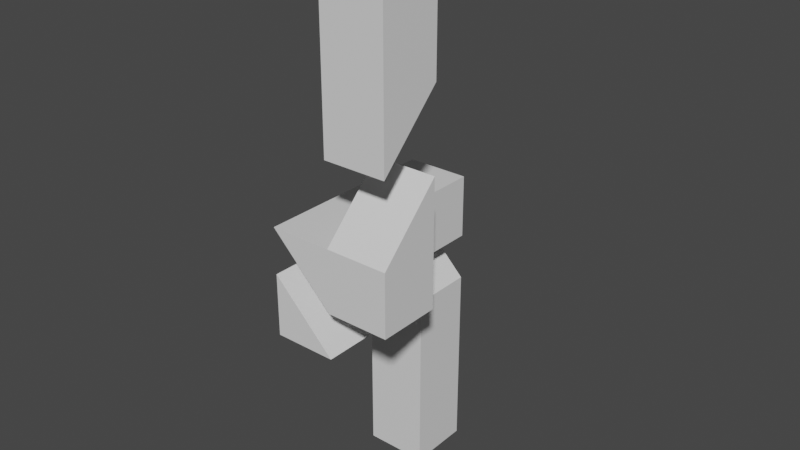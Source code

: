 # Source: AllTargets.blend  (saved by Blender 3.3.6; exported with 4.5.12 LTS)
import bpy
from mathutils import Matrix  # noqa: F401  (used for matrix-valued properties, if any)

bpy.ops.wm.read_factory_settings(use_empty=True)
scene = bpy.context.scene
scene.name = 'Scene'

# ---- collections
col_collection = bpy.data.collections.new('Collection'); scene.collection.children.link(col_collection)

# ---- materials (node trees are filled in below, after node groups)
mat_material = bpy.data.materials.new('Material')
mat_material.alpha_threshold = 0.0
mat_material.use_transparent_shadow = False
mat_material.roughness = 0.5
mat_material.line_color = (0.0, 0.0, 0.0, 1.0)

# ---- material node trees
mat_material.use_nodes = True; mat_material.node_tree.nodes.clear()
_N = mat_material.node_tree.nodes; _L = mat_material.node_tree.links
n0 = _N.new('ShaderNodeOutputMaterial'); n0.name = 'Material Output'; n0.location = (300, 300)
n1 = _N.new('ShaderNodeBsdfPrincipled'); n1.name = 'Principled BSDF'; n1.location = (10, 300)
n1.distribution = 'GGX'
n1.subsurface_method = 'RANDOM_WALK_SKIN'
n1.inputs[3].default_value = 1.45
n1.inputs[27].default_value = (0.0, 0.0, 0.0, 1.0)
n1.inputs[28].default_value = 1.0
_L.new(n1.outputs[0], n0.inputs[0])
n0.is_active_output = True

# ---- world
world_world = bpy.data.worlds.new('World'); scene.world = world_world
world_world.use_nodes = True; world_world.node_tree.nodes.clear()
_N = world_world.node_tree.nodes; _L = world_world.node_tree.links
n0 = _N.new('ShaderNodeOutputWorld'); n0.name = 'World Output'; n0.location = (300, 300)
n1 = _N.new('ShaderNodeBackground'); n1.name = 'Background'; n1.location = (10, 300)
n1.inputs[0].default_value = (0.05088, 0.05088, 0.05088, 1.0)
_L.new(n1.outputs[0], n0.inputs[0])
n0.is_active_output = True
world_world.color = (0.05088, 0.05088, 0.05088)
world_world.use_sun_shadow = False
world_world.sun_shadow_jitter_overblur = 0.0

# ---- meshes
me_cube = bpy.data.meshes.new('Cube')
me_cube.from_pydata([(1.0, -1.0, 5.0), (1.0, 1.0, 5.0), (1.0, -1.0, 7.0), (-1.0, -1.0, 7.0), (1.0, 1.0, 7.0), (-1.0, 1.0, 7.0), (1.0, -3.0, 5.0), (1.0, -3.0, 7.0), (-1.0, -3.0, 7.0), (1.0, -5.0, 5.0), (1.0, -5.0, 7.0), (-1.0, -5.0, 7.0), (3.0, -3.0, 7.0), (3.0, -3.0, 5.0), (3.0, -5.0, 7.0), (3.0, -5.0, 5.0), (1.0, -3.0, 9.0), (3.0, -3.0, 9.0), (-0.6589, -3.0, 7.0), (1.0, -1.0, 5.366), (1.0, -5.0, 5.366), (1.366, -5.0, 5.0), (1.0, 1.0, 5.309), (1.382, -3.0, 5.0), (-0.6834, -1.0, 7.0), (1.0, -3.0, 5.421), (-0.7081, 1.0, 7.0), (-0.637, -5.0, 7.0), (3.0, -4.602, 7.0), (3.0, -3.0, 8.55), (1.0, -5.0, 6.586), (1.0, -3.0, 8.551), (3.0, -5.0, 6.615), (1.0, -4.61, 7.0), (-0.6414, -4.599, 7.0), (-0.2038, -5.0, 6.568)], [], [(0, 1, 22, 19), (4, 26, 24, 2), (2, 24, 18, 7), (1, 5, 26, 22), (0, 19, 25, 6), (7, 18, 34, 33), (14, 28, 29, 17), (13, 12, 28, 32, 15), (10, 30, 32, 14), (9, 6, 23, 21), (6, 25, 23), (7, 33, 31), (12, 7, 31, 29), (21, 23, 13, 15), (19, 22, 4, 2), (27, 35, 30, 10), (23, 25, 7, 12, 13), (25, 19, 2, 7), (18, 24, 3, 8), (27, 34, 18, 8, 11), (21, 20, 9), (22, 26, 4), (24, 26, 5, 3), (29, 31, 16, 17), (32, 28, 14), (33, 34, 27, 10), (30, 35, 20), (32, 30, 20, 21, 15), (29, 28, 12), (31, 33, 10, 16), (11, 9, 20, 35, 27), (10, 14, 17, 16), (9, 11, 5, 1)])
_uv = me_cube.uv_layers.new(name='UVMap')
_uv.uv.foreach_set('vector', [0.625, 0.75, 0.625, 0.5, 0.625, 0.5, 0.625, 0.75, 0.625, 0.5, 0.8385, 0.5, 0.8354, 0.75, 0.625, 0.75, 0.625, 0.75, 0.8354, 0.75, 0.8324, 0.75, 0.625, 0.75, 0.625, 0.5, 0.625, 0.25, 0.625, 0.2865, 0.625, 0.5, 0.625, 0.75, 0.625, 0.75, 0.625, 0.75, 0.625, 0.75, 0.625, 0.75, 0.8324, 0.75, 0.8302, 0.75, 0.625, 0.75, 0.625, 0.75, 0.625, 0.75, 0.625, 0.75, 0.625, 0.75, 0.625, 0.75, 0.625, 0.75, 0.625, 0.75, 0.625, 0.75, 0.625, 0.75, 0.625, 0.75, 0.625, 0.75, 0.625, 0.75, 0.625, 0.75, 0.625, 0.75, 0.625, 0.75, 0.625, 0.75, 0.625, 0.75, 0.625, 0.75, 0.625, 0.75, 0.625, 0.75, 0.625, 0.75, 0.625, 0.75, 0.625, 0.75, 0.625, 0.75, 0.625, 0.75, 0.625, 0.75, 0.625, 0.75, 0.625, 0.75, 0.625, 0.75, 0.625, 0.75, 0.625, 0.75, 0.625, 0.75, 0.625, 0.5, 0.625, 0.5, 0.625, 0.75, 0.625, 0.9546, 0.625, 0.9005, 0.625, 0.75, 0.625, 0.75, 0.625, 0.75, 0.625, 0.75, 0.625, 0.75, 0.625, 0.75, 0.625, 0.75, 0.625, 0.75, 0.625, 0.75, 0.625, 0.75, 0.625, 0.75, 0.8324, 0.75, 0.8354, 0.75, 0.875, 0.75, 0.875, 0.75, 0.8296, 0.75, 0.8302, 0.75, 0.8324, 0.75, 0.875, 0.75, 0.875, 0.75, 0.625, 0.75, 0.625, 0.75, 0.625, 0.75, 0.625, 0.5, 0.625, 0.2865, 0.625, 0.5, 0.8354, 0.75, 0.8385, 0.5, 0.875, 0.5, 0.875, 0.75, 0.625, 0.75, 0.625, 0.75, 0.625, 0.75, 0.625, 0.75, 0.625, 0.75, 0.625, 0.75, 0.625, 0.75, 0.625, 0.75, 0.8302, 0.75, 0.8296, 0.75, 0.625, 0.75, 0.625, 0.75, 0.625, 0.9005, 0.625, 0.75, 0.625, 0.75, 0.625, 0.75, 0.625, 0.75, 0.625, 0.75, 0.625, 0.75, 0.625, 0.75, 0.625, 0.75, 0.625, 0.75, 0.625, 0.75, 0.625, 0.75, 0.625, 0.75, 0.625, 0.75, 0.625, 1.0, 0.625, 0.75, 0.625, 0.75, 0.625, 0.9005, 0.625, 0.9546, 0.625, 0.75, 0.625, 0.75, 0.625, 0.75, 0.625, 0.75, 0.625, 0.75, 0.625, 1.0, 0.625, 0.25, 0.625, 0.5])
me_cube.materials.append(mat_material)
me_cube.use_mirror_vertex_groups = False
me_cube.update()
me_cube_001 = bpy.data.meshes.new('Cube.001')
me_cube_001.from_pydata([(1.0, 1.0, 1.0), (1.0, 1.0, -1.0), (1.0, -1.0, 1.0), (1.0, -1.0, -1.0), (-1.0, 1.0, 1.0), (-1.0, 1.0, -1.0), (-1.0, -1.0, 1.0), (-1.0, -1.0, -1.0), (1.0, -1.0, 3.0), (-1.0, -1.0, 3.0), (1.0, 1.0, 3.0), (-1.0, 1.0, 3.0), (1.0, -1.0, 5.0), (-1.0, -1.0, 5.0), (1.0, 1.0, 5.0), (-1.0, 1.0, 5.0), (-1.0, -1.0, 7.0), (-1.0, 1.0, 7.0), (1.0, -3.0, 5.0), (-1.0, -3.0, 5.0), (-1.0, -3.0, 7.0), (1.0, -5.0, 5.0), (-1.0, -5.0, 5.0), (-1.0, -5.0, 7.0), (1.0, 1.0, 4.679), (-1.0, 1.0, 6.482), (0.6435, 1.0, 5.0), (-1.0, -1.0, 6.535), (0.5582, -5.0, 5.0), (0.6347, -1.0, 5.0), (-1.0, -5.0, 6.641), (1.0, -1.0, 4.666), (0.5965, -3.0, 5.0), (-1.0, -3.0, 6.588)], [], [(0, 4, 11, 10), (3, 2, 6, 7), (7, 6, 4, 5), (5, 1, 3, 7), (1, 0, 2, 3), (5, 4, 0, 1), (10, 11, 15, 26, 24), (6, 2, 8, 9), (4, 6, 9, 11), (2, 0, 10, 8), (8, 10, 24, 31), (11, 9, 13, 15), (9, 8, 31, 29, 13), (15, 13, 27, 25), (20, 33, 30, 23), (13, 29, 32, 19), (16, 27, 33, 20), (22, 28, 30), (19, 32, 28, 22), (24, 26, 14), (25, 26, 15), (31, 24, 14, 12), (30, 33, 19, 22), (28, 32, 18, 21), (25, 27, 16, 17), (30, 28, 21, 23), (29, 31, 12), (32, 29, 12, 18), (33, 27, 13, 19), (17, 14, 26, 25), (21, 14, 17, 23)])
_uv = me_cube_001.uv_layers.new(name='UVMap')
_uv.uv.foreach_set('vector', [0.625, 0.5, 0.625, 0.25, 0.625, 0.25, 0.625, 0.5, 0.375, 0.75, 0.625, 0.75, 0.625, 1.0, 0.375, 1.0, 0.375, 0.0, 0.625, 0.0, 0.625, 0.25, 0.375, 0.25, 0.125, 0.5, 0.375, 0.5, 0.375, 0.75, 0.125, 0.75, 0.375, 0.5, 0.625, 0.5, 0.625, 0.75, 0.375, 0.75, 0.375, 0.25, 0.625, 0.25, 0.625, 0.5, 0.375, 0.5, 0.625, 0.5, 0.625, 0.25, 0.625, 0.25, 0.625, 0.4554, 0.625, 0.5, 0.625, 1.0, 0.625, 0.75, 0.625, 0.75, 0.625, 1.0, 0.625, 0.25, 0.625, 0.0, 0.625, 0.0, 0.625, 0.25, 0.625, 0.75, 0.625, 0.5, 0.625, 0.5, 0.625, 0.75, 0.625, 0.75, 0.625, 0.5, 0.625, 0.5, 0.625, 0.75, 0.625, 0.25, 0.625, 0.0, 0.625, 0.0, 0.625, 0.25, 0.625, 1.0, 0.625, 0.75, 0.625, 0.75, 0.625, 0.7957, 0.625, 1.0, 0.625, 0.25, 0.625, 0.0, 0.625, 0.0, 0.625, 0.25, 0.625, 0.0, 0.625, 0.0, 0.625, 0.0, 0.625, 0.0, 0.625, 1.0, 0.625, 0.7957, 0.625, 0.8004, 0.625, 1.0, 0.625, 0.0, 0.625, 0.0, 0.625, 0.0, 0.625, 0.0, 0.625, 1.0, 0.625, 0.8052, 0.625, 1.0, 0.625, 1.0, 0.625, 0.8004, 0.625, 0.8052, 0.625, 1.0, 0.625, 0.5, 0.625, 0.4554, 0.625, 0.5, 0.625, 0.25, 0.625, 0.4554, 0.625, 0.25, 0.625, 0.75, 0.625, 0.5, 0.625, 0.5, 0.625, 0.75, 0.625, 0.0, 0.625, 0.0, 0.625, 0.0, 0.625, 0.0, 0.625, 0.8052, 0.625, 0.8004, 0.625, 0.75, 0.625, 0.75, 0.625, 0.25, 0.625, 0.0, 0.625, 0.0, 0.625, 0.25, 0.625, 1.0, 0.625, 0.8052, 0.625, 0.75, 0.625, 1.0, 0.625, 0.7957, 0.625, 0.75, 0.625, 0.75, 0.625, 0.8004, 0.625, 0.7957, 0.625, 0.75, 0.625, 0.75, 0.625, 0.0, 0.625, 0.0, 0.625, 0.0, 0.625, 0.0, 0.625, 0.25, 0.625, 0.5, 0.625, 0.4554, 0.625, 0.25, 0.625, 0.75, 0.625, 0.5, 0.625, 0.25, 0.625, 1.0])
me_cube_001.materials.append(mat_material)
me_cube_001.use_mirror_vertex_groups = False
me_cube_001.update()
me_cube_002 = bpy.data.meshes.new('Cube.002')
me_cube_002.from_pydata([(1.0, -5.0, 7.0), (3.0, -5.0, 7.0), (1.0, -5.0, 9.0), (1.0, -3.0, 9.0), (3.0, -5.0, 9.0), (3.0, -3.0, 9.0), (1.0, -5.0, 11.0), (1.0, -3.0, 11.0), (3.0, -5.0, 11.0), (3.0, -3.0, 11.0), (1.0, -5.0, 13.0), (1.0, -3.0, 13.0), (3.0, -5.0, 13.0), (3.0, -3.0, 13.0), (3.0, -3.464, 9.0), (1.0, -3.49, 9.0), (3.0, -3.0, 9.484), (1.0, -5.0, 7.525), (1.0, -3.0, 9.478), (3.0, -5.0, 7.366)], [], [(5, 3, 18, 16), (0, 1, 19, 17), (6, 8, 12, 10), (4, 14, 16, 9, 8), (2, 4, 8, 6), (3, 15, 18), (11, 10, 12, 13), (7, 6, 10, 11), (9, 7, 11, 13), (8, 9, 13, 12), (16, 14, 5), (15, 17, 2), (17, 19, 4, 2), (16, 18, 7, 9), (18, 15, 2, 6, 7), (19, 14, 4), (3, 0, 17, 15), (5, 14, 19, 1), (0, 3, 5, 1)])
_uv = me_cube_002.uv_layers.new(name='UVMap')
_uv.uv.foreach_set('vector', [0.625, 0.75, 0.625, 0.75, 0.625, 0.75, 0.625, 0.75, 0.625, 0.75, 0.625, 0.75, 0.625, 0.75, 0.625, 0.75, 0.625, 0.75, 0.625, 0.75, 0.625, 0.75, 0.625, 0.75, 0.625, 0.75, 0.625, 0.75, 0.625, 0.75, 0.625, 0.75, 0.625, 0.75, 0.625, 0.75, 0.625, 0.75, 0.625, 0.75, 0.625, 0.75, 0.625, 0.75, 0.625, 0.75, 0.625, 0.75, 0.625, 0.75, 0.625, 0.75, 0.625, 0.75, 0.625, 0.75, 0.625, 0.75, 0.625, 0.75, 0.625, 0.75, 0.625, 0.75, 0.625, 0.75, 0.625, 0.75, 0.625, 0.75, 0.625, 0.75, 0.625, 0.75, 0.625, 0.75, 0.625, 0.75, 0.625, 0.75, 0.625, 0.75, 0.625, 0.75, 0.625, 0.75, 0.625, 0.75, 0.625, 0.75, 0.625, 0.75, 0.625, 0.75, 0.625, 0.75, 0.625, 0.75, 0.625, 0.75, 0.625, 0.75, 0.625, 0.75, 0.625, 0.75, 0.625, 0.75, 0.625, 0.75, 0.625, 0.75, 0.625, 0.75, 0.625, 0.75, 0.625, 0.75, 0.625, 0.75, 0.625, 0.75, 0.625, 0.75, 0.625, 0.75, 0.625, 0.75, 0.625, 0.75, 0.625, 0.75, 0.625, 0.75, 0.625, 0.75, 0.625, 0.75, 0.625, 0.75, 0.625, 0.75, 0.625, 0.75, 0.625, 0.75, 0.625, 0.75])
me_cube_002.materials.append(mat_material)
me_cube_002.use_mirror_vertex_groups = False
me_cube_002.update()

# ---- objects
ob_cube = bpy.data.objects.new('Cube', me_cube)
ob_cube_001 = bpy.data.objects.new('Cube.001', me_cube_001)
ob_cube_002 = bpy.data.objects.new('Cube.002', me_cube_002)

# ---- transforms, parenting, visibility, modifiers, constraints
ob_cube.location = (0.0, 0.0, -5.08)
ob_cube.lock_rotations_4d = False
ob_cube.empty_display_type = 'ARROWS'
ob_cube.lineart.crease_threshold = 0.0
ob_cube_001.location = (0.0, 0.0, -6.564)
ob_cube_001.lock_rotations_4d = False
ob_cube_001.empty_display_type = 'ARROWS'
ob_cube_001.lineart.crease_threshold = 0.0
ob_cube_002.location = (0.0, 0.0, -2.512)
ob_cube_002.lock_rotations_4d = False
ob_cube_002.empty_display_type = 'ARROWS'
ob_cube_002.lineart.crease_threshold = 0.0

# ---- collection membership
col_collection.objects.link(ob_cube)
col_collection.objects.link(ob_cube_001)
col_collection.objects.link(ob_cube_002)

# ---- scene / render settings (as saved in the file)
scene.frame_start = 1; scene.frame_end = 250; scene.frame_set(1)
scene.render.engine = 'BLENDER_EEVEE_NEXT'
scene.cycles.sampling_pattern = 'TABULATED_SOBOL'
scene.cycles.use_light_tree = False
scene.view_settings.view_transform = 'Filmic'
bpy.context.view_layer.update()

# ---- added for rendering (the .blend has no active camera and no usable light): camera, sun
cam_auto = bpy.data.cameras.new('AutoCamera')
cam_auto.lens = 50.0
cam_auto.sensor_width = 36.0
cam_auto.clip_end = 1000.0
ob_auto_camera = bpy.data.objects.new('AutoCamera', cam_auto)
scene.collection.objects.link(ob_auto_camera)
ob_auto_camera.location = (18.9851, -23.5821, 15.85)
ob_auto_camera.rotation_euler = (1.09748, -7.21219e-08, 0.694738)
scene.camera = ob_auto_camera
light_auto_sun = bpy.data.lights.new('AutoSun', 'SUN')
light_auto_sun.energy = 3.0
light_auto_sun.angle = 0.0523599
ob_auto_sun = bpy.data.objects.new('AutoSun', light_auto_sun)
scene.collection.objects.link(ob_auto_sun)
ob_auto_sun.rotation_euler = (0.872665, 0.174533, 0.523599)
bpy.context.view_layer.update()
